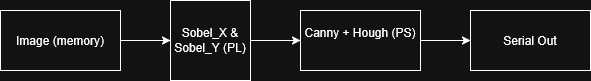

The diagram above was exported from draw.io. Its source (the exported page's mxGraphModel, read from the mxfile embedded in the PNG):
<mxGraphModel dx="1030" dy="611" grid="1" gridSize="10" guides="1" tooltips="1" connect="1" arrows="1" fold="1" page="1" pageScale="1" pageWidth="850" pageHeight="1100" math="0" shadow="0">
  <root>
    <mxCell id="0" />
    <mxCell id="1" parent="0" />
    <mxCell id="Mkc6vgGSW-8gAg7XWpLd-4" edge="1" parent="1" source="Mkc6vgGSW-8gAg7XWpLd-1" style="edgeStyle=orthogonalEdgeStyle;rounded=0;orthogonalLoop=1;jettySize=auto;html=1;exitX=1;exitY=0.5;exitDx=0;exitDy=0;entryX=0;entryY=0.5;entryDx=0;entryDy=0;" target="Mkc6vgGSW-8gAg7XWpLd-2">
      <mxGeometry relative="1" as="geometry" />
    </mxCell>
    <mxCell id="Mkc6vgGSW-8gAg7XWpLd-1" parent="1" style="rounded=0;whiteSpace=wrap;html=1;" value="&lt;div&gt;Image (memory)&lt;/div&gt;" vertex="1">
      <mxGeometry height="60" width="120" x="110" y="240" as="geometry" />
    </mxCell>
    <mxCell id="Mkc6vgGSW-8gAg7XWpLd-5" edge="1" parent="1" source="Mkc6vgGSW-8gAg7XWpLd-2" style="edgeStyle=orthogonalEdgeStyle;rounded=0;orthogonalLoop=1;jettySize=auto;html=1;exitX=1;exitY=0.5;exitDx=0;exitDy=0;" target="Mkc6vgGSW-8gAg7XWpLd-3">
      <mxGeometry relative="1" as="geometry" />
    </mxCell>
    <mxCell id="Mkc6vgGSW-8gAg7XWpLd-2" parent="1" style="whiteSpace=wrap;html=1;aspect=fixed;" value="Sobel_X &amp;amp; Sobel_Y (PL)" vertex="1">
      <mxGeometry height="80" width="80" x="280" y="230" as="geometry" />
    </mxCell>
    <mxCell id="Mkc6vgGSW-8gAg7XWpLd-7" edge="1" parent="1" source="Mkc6vgGSW-8gAg7XWpLd-3" style="edgeStyle=orthogonalEdgeStyle;rounded=0;orthogonalLoop=1;jettySize=auto;html=1;entryX=0;entryY=0.5;entryDx=0;entryDy=0;" target="Mkc6vgGSW-8gAg7XWpLd-6">
      <mxGeometry relative="1" as="geometry" />
    </mxCell>
    <mxCell id="Mkc6vgGSW-8gAg7XWpLd-3" parent="1" style="rounded=0;whiteSpace=wrap;html=1;" value="&lt;div&gt;Canny + Hough (PS)&lt;/div&gt;&lt;div&gt;&lt;br&gt;&lt;/div&gt;" vertex="1">
      <mxGeometry height="60" width="120" x="410" y="240" as="geometry" />
    </mxCell>
    <mxCell id="Mkc6vgGSW-8gAg7XWpLd-6" parent="1" style="rounded=0;whiteSpace=wrap;html=1;" value="Serial Out" vertex="1">
      <mxGeometry height="60" width="120" x="580" y="240" as="geometry" />
    </mxCell>
  </root>
</mxGraphModel>